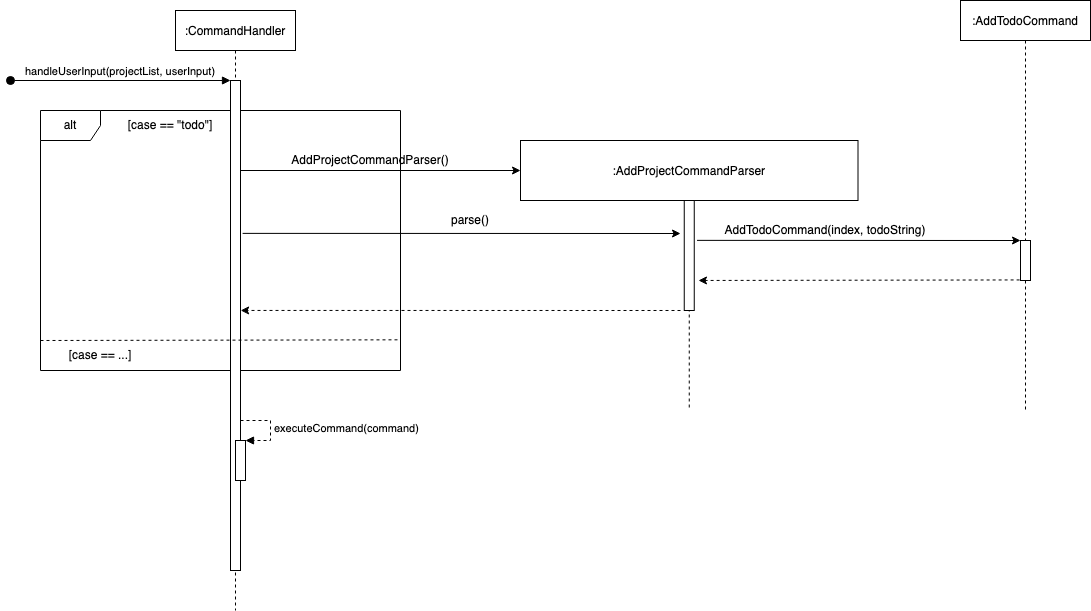

The diagram above was exported from draw.io. Its source (the exported page's mxGraphModel, read from the mxfile embedded in the PNG):
<mxGraphModel dx="1177" dy="648" grid="1" gridSize="10" guides="1" tooltips="1" connect="1" arrows="1" fold="1" page="1" pageScale="1" pageWidth="2336" pageHeight="1654" math="0" shadow="0">
  <root>
    <mxCell id="0" />
    <mxCell id="1" parent="0" />
    <mxCell id="-RiI6SCYgTQ0Gajwtr1g-1" value="alt" style="shape=umlFrame;whiteSpace=wrap;html=1;" parent="1" vertex="1">
      <mxGeometry x="170" y="180" width="360" height="260" as="geometry" />
    </mxCell>
    <mxCell id="3nuBFxr9cyL0pnOWT2aG-1" value=":CommandHandler" style="shape=umlLifeline;perimeter=lifelinePerimeter;container=1;collapsible=0;recursiveResize=0;rounded=0;shadow=0;strokeWidth=1;" parent="1" vertex="1">
      <mxGeometry x="305" y="80" width="120" height="600" as="geometry" />
    </mxCell>
    <mxCell id="3nuBFxr9cyL0pnOWT2aG-2" value="" style="points=[];perimeter=orthogonalPerimeter;rounded=0;shadow=0;strokeWidth=1;" parent="3nuBFxr9cyL0pnOWT2aG-1" vertex="1">
      <mxGeometry x="55" y="70" width="10" height="490" as="geometry" />
    </mxCell>
    <mxCell id="3nuBFxr9cyL0pnOWT2aG-3" value="handleUserInput(projectList, userInput)" style="verticalAlign=bottom;startArrow=oval;endArrow=block;startSize=8;shadow=0;strokeWidth=1;" parent="3nuBFxr9cyL0pnOWT2aG-1" target="3nuBFxr9cyL0pnOWT2aG-2" edge="1">
      <mxGeometry relative="1" as="geometry">
        <mxPoint x="-165" y="70" as="sourcePoint" />
      </mxGeometry>
    </mxCell>
    <mxCell id="-RiI6SCYgTQ0Gajwtr1g-19" value="" style="html=1;points=[];perimeter=orthogonalPerimeter;" parent="3nuBFxr9cyL0pnOWT2aG-1" vertex="1">
      <mxGeometry x="60" y="430" width="10" height="40" as="geometry" />
    </mxCell>
    <mxCell id="-RiI6SCYgTQ0Gajwtr1g-20" value="executeCommand(command)" style="edgeStyle=orthogonalEdgeStyle;html=1;align=left;spacingLeft=2;endArrow=block;rounded=0;entryX=1;entryY=0;dashed=1;" parent="3nuBFxr9cyL0pnOWT2aG-1" target="-RiI6SCYgTQ0Gajwtr1g-19" edge="1">
      <mxGeometry relative="1" as="geometry">
        <mxPoint x="65" y="410" as="sourcePoint" />
        <Array as="points">
          <mxPoint x="95" y="410" />
        </Array>
      </mxGeometry>
    </mxCell>
    <mxCell id="3nuBFxr9cyL0pnOWT2aG-5" value=":AddProjectCommandParser" style="shape=umlLifeline;perimeter=lifelinePerimeter;container=1;collapsible=0;recursiveResize=0;rounded=0;shadow=0;strokeWidth=1;size=60;" parent="1" vertex="1">
      <mxGeometry x="650" y="210" width="337.5" height="270" as="geometry" />
    </mxCell>
    <mxCell id="3nuBFxr9cyL0pnOWT2aG-6" value="" style="points=[];perimeter=orthogonalPerimeter;rounded=0;shadow=0;strokeWidth=1;" parent="3nuBFxr9cyL0pnOWT2aG-5" vertex="1">
      <mxGeometry x="163.75" y="60" width="10" height="110" as="geometry" />
    </mxCell>
    <mxCell id="-RiI6SCYgTQ0Gajwtr1g-3" value="" style="endArrow=none;dashed=1;html=1;rounded=0;entryX=1.001;entryY=0.882;entryDx=0;entryDy=0;entryPerimeter=0;exitX=0;exitY=0;exitDx=0;exitDy=0;" parent="1" source="-RiI6SCYgTQ0Gajwtr1g-18" target="-RiI6SCYgTQ0Gajwtr1g-1" edge="1">
      <mxGeometry width="50" height="50" relative="1" as="geometry">
        <mxPoint x="170" y="300" as="sourcePoint" />
        <mxPoint x="530" y="300" as="targetPoint" />
      </mxGeometry>
    </mxCell>
    <mxCell id="-RiI6SCYgTQ0Gajwtr1g-4" value="[case == &quot;todo&quot;]" style="text;html=1;strokeColor=none;fillColor=none;align=center;verticalAlign=middle;whiteSpace=wrap;rounded=0;" parent="1" vertex="1">
      <mxGeometry x="240" y="180" width="120" height="30" as="geometry" />
    </mxCell>
    <mxCell id="-RiI6SCYgTQ0Gajwtr1g-5" value=":AddTodoCommand" style="shape=umlLifeline;perimeter=lifelinePerimeter;container=1;collapsible=0;recursiveResize=0;rounded=0;shadow=0;strokeWidth=1;" parent="1" vertex="1">
      <mxGeometry x="1090" y="70" width="130" height="410" as="geometry" />
    </mxCell>
    <mxCell id="-RiI6SCYgTQ0Gajwtr1g-6" value="" style="points=[];perimeter=orthogonalPerimeter;rounded=0;shadow=0;strokeWidth=1;" parent="-RiI6SCYgTQ0Gajwtr1g-5" vertex="1">
      <mxGeometry x="60" y="240" width="10" height="40" as="geometry" />
    </mxCell>
    <mxCell id="-RiI6SCYgTQ0Gajwtr1g-7" value="" style="endArrow=classic;html=1;rounded=0;" parent="1" edge="1">
      <mxGeometry width="50" height="50" relative="1" as="geometry">
        <mxPoint x="370" y="240" as="sourcePoint" />
        <mxPoint x="650" y="240" as="targetPoint" />
      </mxGeometry>
    </mxCell>
    <mxCell id="-RiI6SCYgTQ0Gajwtr1g-9" value="AddProjectCommandParser()" style="text;html=1;strokeColor=none;fillColor=none;align=center;verticalAlign=middle;whiteSpace=wrap;rounded=0;" parent="1" vertex="1">
      <mxGeometry x="470" y="220" width="60" height="20" as="geometry" />
    </mxCell>
    <mxCell id="-RiI6SCYgTQ0Gajwtr1g-10" value="" style="endArrow=classic;html=1;rounded=0;exitX=0.057;exitY=0.993;exitDx=0;exitDy=0;exitPerimeter=0;entryX=0;entryY=0;entryDx=0;entryDy=0;entryPerimeter=0;" parent="1" source="-RiI6SCYgTQ0Gajwtr1g-11" target="-RiI6SCYgTQ0Gajwtr1g-6" edge="1">
      <mxGeometry width="50" height="50" relative="1" as="geometry">
        <mxPoint x="670" y="300" as="sourcePoint" />
        <mxPoint x="1110" y="310" as="targetPoint" />
      </mxGeometry>
    </mxCell>
    <mxCell id="-RiI6SCYgTQ0Gajwtr1g-16" value="" style="endArrow=classic;html=1;rounded=0;entryX=0.556;entryY=0.769;entryDx=0;entryDy=0;entryPerimeter=0;dashed=1;" parent="1" target="-RiI6SCYgTQ0Gajwtr1g-1" edge="1">
      <mxGeometry width="50" height="50" relative="1" as="geometry">
        <mxPoint x="810" y="380" as="sourcePoint" />
        <mxPoint x="389.99999999999994" y="380.3600000000002" as="targetPoint" />
      </mxGeometry>
    </mxCell>
    <mxCell id="-RiI6SCYgTQ0Gajwtr1g-18" value="[case == ...]" style="text;html=1;strokeColor=none;fillColor=none;align=center;verticalAlign=middle;whiteSpace=wrap;rounded=0;" parent="1" vertex="1">
      <mxGeometry x="170" y="410" width="120" height="30" as="geometry" />
    </mxCell>
    <mxCell id="-RiI6SCYgTQ0Gajwtr1g-21" value="" style="endArrow=classic;html=1;rounded=0;exitX=-0.088;exitY=0.986;exitDx=0;exitDy=0;exitPerimeter=0;dashed=1;entryX=1.425;entryY=0.727;entryDx=0;entryDy=0;entryPerimeter=0;" parent="1" source="-RiI6SCYgTQ0Gajwtr1g-6" target="3nuBFxr9cyL0pnOWT2aG-6" edge="1">
      <mxGeometry width="50" height="50" relative="1" as="geometry">
        <mxPoint x="1270.5" y="351.43999999999994" as="sourcePoint" />
        <mxPoint x="1023" y="349" as="targetPoint" />
      </mxGeometry>
    </mxCell>
    <mxCell id="-RiI6SCYgTQ0Gajwtr1g-11" value="AddTodoCommand(index, todoString)" style="text;html=1;strokeColor=none;fillColor=none;align=center;verticalAlign=middle;whiteSpace=wrap;rounded=0;" parent="1" vertex="1">
      <mxGeometry x="810" y="290" width="290" height="20" as="geometry" />
    </mxCell>
    <mxCell id="-RiI6SCYgTQ0Gajwtr1g-23" value="parse()" style="text;html=1;strokeColor=none;fillColor=none;align=center;verticalAlign=middle;whiteSpace=wrap;rounded=0;" parent="1" vertex="1">
      <mxGeometry x="570" y="280" width="60" height="20" as="geometry" />
    </mxCell>
    <mxCell id="-RiI6SCYgTQ0Gajwtr1g-22" value="" style="endArrow=classic;html=1;rounded=0;exitX=1.212;exitY=0.312;exitDx=0;exitDy=0;exitPerimeter=0;" parent="1" source="3nuBFxr9cyL0pnOWT2aG-2" edge="1">
      <mxGeometry width="50" height="50" relative="1" as="geometry">
        <mxPoint x="553.7500000000001" y="300" as="sourcePoint" />
        <mxPoint x="810" y="303" as="targetPoint" />
      </mxGeometry>
    </mxCell>
  </root>
</mxGraphModel>